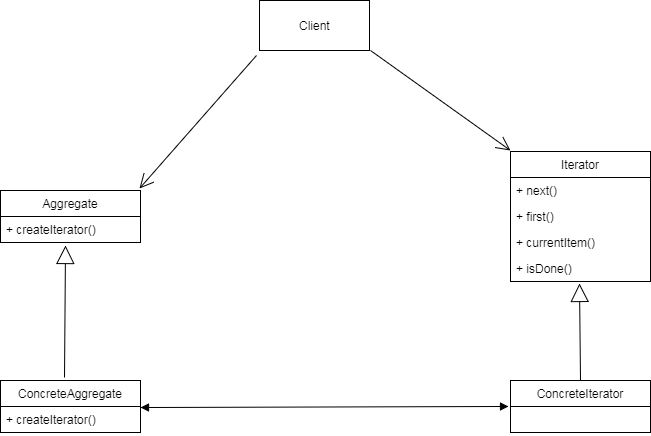

The diagram above was exported from draw.io. Its source (the exported page's mxGraphModel, read from the mxfile embedded in the PNG):
<mxGraphModel dx="946" dy="564" grid="1" gridSize="10" guides="1" tooltips="1" connect="1" arrows="1" fold="1" page="1" pageScale="1" pageWidth="827" pageHeight="1169" background="#ffffff" math="0" shadow="0">
  <root>
    <mxCell id="0" />
    <mxCell id="1" parent="0" />
    <mxCell id="3" value="Aggregate" style="swimlane;fontStyle=0;childLayout=stackLayout;horizontal=1;startSize=26;fillColor=none;horizontalStack=0;resizeParent=1;resizeParentMax=0;resizeLast=0;collapsible=1;marginBottom=0;swimlaneFillColor=#ffffff;" vertex="1" parent="1">
      <mxGeometry x="100" y="250" width="140" height="52" as="geometry">
        <mxRectangle x="100" y="90" width="90" height="26" as="alternateBounds" />
      </mxGeometry>
    </mxCell>
    <mxCell id="4" value="+ createIterator()" style="text;strokeColor=none;fillColor=none;align=left;verticalAlign=top;spacingLeft=4;spacingRight=4;overflow=hidden;rotatable=0;points=[[0,0.5],[1,0.5]];portConstraint=eastwest;" vertex="1" parent="3">
      <mxGeometry y="26" width="140" height="26" as="geometry" />
    </mxCell>
    <mxCell id="7" value="ConcreteAggregate" style="swimlane;fontStyle=0;childLayout=stackLayout;horizontal=1;startSize=26;fillColor=none;horizontalStack=0;resizeParent=1;resizeParentMax=0;resizeLast=0;collapsible=1;marginBottom=0;swimlaneFillColor=#ffffff;" vertex="1" parent="1">
      <mxGeometry x="100" y="440" width="140" height="52" as="geometry" />
    </mxCell>
    <mxCell id="10" value="+ createIterator()" style="text;strokeColor=none;fillColor=none;align=left;verticalAlign=top;spacingLeft=4;spacingRight=4;overflow=hidden;rotatable=0;points=[[0,0.5],[1,0.5]];portConstraint=eastwest;" vertex="1" parent="7">
      <mxGeometry y="26" width="140" height="26" as="geometry" />
    </mxCell>
    <mxCell id="11" value="Iterator" style="swimlane;fontStyle=0;childLayout=stackLayout;horizontal=1;startSize=26;fillColor=none;horizontalStack=0;resizeParent=1;resizeParentMax=0;resizeLast=0;collapsible=1;marginBottom=0;swimlaneFillColor=#ffffff;labelBorderColor=none;" vertex="1" parent="1">
      <mxGeometry x="610" y="211" width="140" height="130" as="geometry" />
    </mxCell>
    <mxCell id="12" value="+ next()" style="text;strokeColor=none;fillColor=none;align=left;verticalAlign=top;spacingLeft=4;spacingRight=4;overflow=hidden;rotatable=0;points=[[0,0.5],[1,0.5]];portConstraint=eastwest;" vertex="1" parent="11">
      <mxGeometry y="26" width="140" height="26" as="geometry" />
    </mxCell>
    <mxCell id="13" value="+ first()" style="text;strokeColor=none;fillColor=none;align=left;verticalAlign=top;spacingLeft=4;spacingRight=4;overflow=hidden;rotatable=0;points=[[0,0.5],[1,0.5]];portConstraint=eastwest;" vertex="1" parent="11">
      <mxGeometry y="52" width="140" height="26" as="geometry" />
    </mxCell>
    <mxCell id="14" value="+ currentItem()&#10;" style="text;strokeColor=none;fillColor=none;align=left;verticalAlign=top;spacingLeft=4;spacingRight=4;overflow=hidden;rotatable=0;points=[[0,0.5],[1,0.5]];portConstraint=eastwest;" vertex="1" parent="11">
      <mxGeometry y="78" width="140" height="26" as="geometry" />
    </mxCell>
    <mxCell id="15" value="+ isDone()" style="text;strokeColor=none;fillColor=none;align=left;verticalAlign=top;spacingLeft=4;spacingRight=4;overflow=hidden;rotatable=0;points=[[0,0.5],[1,0.5]];portConstraint=eastwest;" vertex="1" parent="11">
      <mxGeometry y="104" width="140" height="26" as="geometry" />
    </mxCell>
    <mxCell id="25" value="ConcreteIterator" style="swimlane;fontStyle=0;childLayout=stackLayout;horizontal=1;startSize=26;fillColor=none;horizontalStack=0;resizeParent=1;resizeParentMax=0;resizeLast=0;collapsible=1;marginBottom=0;swimlaneFillColor=#ffffff;" vertex="1" parent="1">
      <mxGeometry x="610" y="440" width="140" height="52" as="geometry" />
    </mxCell>
    <mxCell id="29" value="Client" style="html=1;" vertex="1" parent="1">
      <mxGeometry x="359" y="60" width="110" height="50" as="geometry" />
    </mxCell>
    <mxCell id="30" value="" style="endArrow=open;endFill=1;endSize=12;html=1;entryX=0.993;entryY=-0.038;entryPerimeter=0;exitX=-0.027;exitY=1.1;exitPerimeter=0;" edge="1" parent="1" source="29" target="3">
      <mxGeometry width="160" relative="1" as="geometry">
        <mxPoint x="170" y="130" as="sourcePoint" />
        <mxPoint x="330" y="130" as="targetPoint" />
      </mxGeometry>
    </mxCell>
    <mxCell id="31" value="" style="endArrow=open;endFill=1;endSize=12;html=1;" edge="1" parent="1">
      <mxGeometry width="160" relative="1" as="geometry">
        <mxPoint x="470" y="110" as="sourcePoint" />
        <mxPoint x="610" y="210" as="targetPoint" />
      </mxGeometry>
    </mxCell>
    <mxCell id="33" value="" style="endArrow=block;endSize=16;endFill=0;html=1;entryX=0.464;entryY=1.115;entryPerimeter=0;exitX=0.457;exitY=-0.058;exitPerimeter=0;" edge="1" parent="1" source="7" target="4">
      <mxGeometry width="160" relative="1" as="geometry">
        <mxPoint x="160" y="430" as="sourcePoint" />
        <mxPoint x="320" y="430" as="targetPoint" />
      </mxGeometry>
    </mxCell>
    <mxCell id="34" value="" style="endArrow=block;endSize=16;endFill=0;html=1;exitX=0.457;exitY=-0.058;exitPerimeter=0;entryX=0.493;entryY=1.077;entryPerimeter=0;" edge="1" parent="1" target="15">
      <mxGeometry width="160" relative="1" as="geometry">
        <mxPoint x="680" y="440" as="sourcePoint" />
        <mxPoint x="681" y="350" as="targetPoint" />
      </mxGeometry>
    </mxCell>
    <mxCell id="35" value="" style="endArrow=block;startArrow=block;endFill=1;startFill=1;html=1;exitX=1;exitY=0.038;exitPerimeter=0;" edge="1" parent="1" source="10">
      <mxGeometry width="160" relative="1" as="geometry">
        <mxPoint x="249" y="466" as="sourcePoint" />
        <mxPoint x="608" y="466" as="targetPoint" />
      </mxGeometry>
    </mxCell>
  </root>
</mxGraphModel>